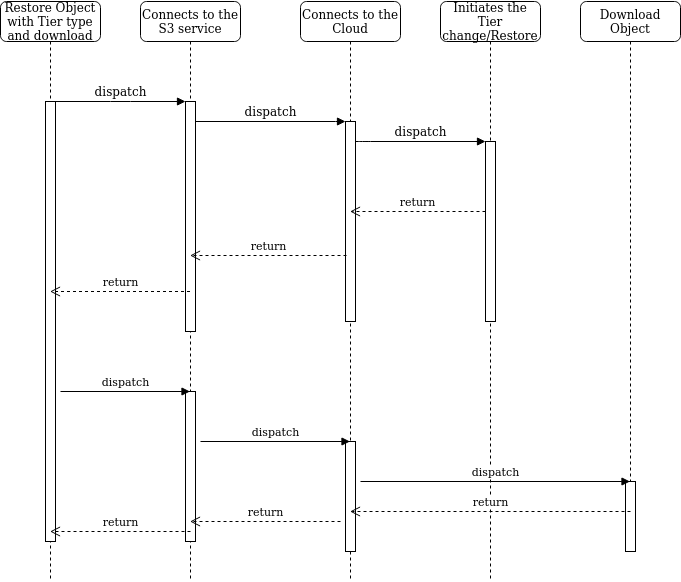

The diagram above was exported from draw.io. Its source (the exported page's mxGraphModel, read from the mxfile embedded in the PNG):
<mxGraphModel dx="1422" dy="826" grid="1" gridSize="10" guides="1" tooltips="1" connect="1" arrows="1" fold="1" page="1" pageScale="1" pageWidth="1100" pageHeight="850" background="#ffffff" math="0" shadow="0">
  <root>
    <mxCell id="0" />
    <mxCell id="1" parent="0" />
    <mxCell id="7baba1c4bc27f4b0-2" value="Connects to the S3 service" style="shape=umlLifeline;perimeter=lifelinePerimeter;whiteSpace=wrap;html=1;container=1;collapsible=0;recursiveResize=0;outlineConnect=0;rounded=1;shadow=0;comic=0;labelBackgroundColor=none;strokeWidth=1;fontFamily=Verdana;fontSize=12;align=center;" parent="1" vertex="1">
      <mxGeometry x="240" y="80" width="100" height="580" as="geometry" />
    </mxCell>
    <mxCell id="7baba1c4bc27f4b0-10" value="" style="html=1;points=[];perimeter=orthogonalPerimeter;rounded=0;shadow=0;comic=0;labelBackgroundColor=none;strokeWidth=1;fontFamily=Verdana;fontSize=12;align=center;" parent="7baba1c4bc27f4b0-2" vertex="1">
      <mxGeometry x="45" y="100" width="10" height="230" as="geometry" />
    </mxCell>
    <mxCell id="5On76hgUuyoUvR3p-IVS-4" value="" style="html=1;points=[];perimeter=orthogonalPerimeter;rounded=0;shadow=0;comic=0;labelBackgroundColor=none;strokeWidth=1;fontFamily=Verdana;fontSize=12;align=center;" vertex="1" parent="7baba1c4bc27f4b0-2">
      <mxGeometry x="45" y="390" width="10" height="150" as="geometry" />
    </mxCell>
    <mxCell id="7baba1c4bc27f4b0-3" value="Connects to the Cloud" style="shape=umlLifeline;perimeter=lifelinePerimeter;whiteSpace=wrap;html=1;container=1;collapsible=0;recursiveResize=0;outlineConnect=0;rounded=1;shadow=0;comic=0;labelBackgroundColor=none;strokeWidth=1;fontFamily=Verdana;fontSize=12;align=center;" parent="1" vertex="1">
      <mxGeometry x="400" y="80" width="100" height="580" as="geometry" />
    </mxCell>
    <mxCell id="7baba1c4bc27f4b0-13" value="" style="html=1;points=[];perimeter=orthogonalPerimeter;rounded=0;shadow=0;comic=0;labelBackgroundColor=none;strokeWidth=1;fontFamily=Verdana;fontSize=12;align=center;" parent="7baba1c4bc27f4b0-3" vertex="1">
      <mxGeometry x="45" y="120" width="10" height="200" as="geometry" />
    </mxCell>
    <mxCell id="5On76hgUuyoUvR3p-IVS-5" value="" style="html=1;points=[];perimeter=orthogonalPerimeter;rounded=0;shadow=0;comic=0;labelBackgroundColor=none;strokeWidth=1;fontFamily=Verdana;fontSize=12;align=center;" vertex="1" parent="7baba1c4bc27f4b0-3">
      <mxGeometry x="45" y="440" width="10" height="110" as="geometry" />
    </mxCell>
    <mxCell id="7baba1c4bc27f4b0-4" value="Initiates the Tier change/Restore" style="shape=umlLifeline;perimeter=lifelinePerimeter;whiteSpace=wrap;html=1;container=1;collapsible=0;recursiveResize=0;outlineConnect=0;rounded=1;shadow=0;comic=0;labelBackgroundColor=none;strokeWidth=1;fontFamily=Verdana;fontSize=12;align=center;" parent="1" vertex="1">
      <mxGeometry x="540" y="80" width="100" height="580" as="geometry" />
    </mxCell>
    <mxCell id="7baba1c4bc27f4b0-5" value="Download Object" style="shape=umlLifeline;perimeter=lifelinePerimeter;whiteSpace=wrap;html=1;container=1;collapsible=0;recursiveResize=0;outlineConnect=0;rounded=1;shadow=0;comic=0;labelBackgroundColor=none;strokeWidth=1;fontFamily=Verdana;fontSize=12;align=center;" parent="1" vertex="1">
      <mxGeometry x="680" y="80" width="100" height="550" as="geometry" />
    </mxCell>
    <mxCell id="7baba1c4bc27f4b0-22" value="" style="html=1;points=[];perimeter=orthogonalPerimeter;rounded=0;shadow=0;comic=0;labelBackgroundColor=none;strokeWidth=1;fontFamily=Verdana;fontSize=12;align=center;" parent="7baba1c4bc27f4b0-5" vertex="1">
      <mxGeometry x="45" y="480" width="10" height="70" as="geometry" />
    </mxCell>
    <mxCell id="7baba1c4bc27f4b0-8" value="Restore Object with Tier type and download" style="shape=umlLifeline;perimeter=lifelinePerimeter;whiteSpace=wrap;html=1;container=1;collapsible=0;recursiveResize=0;outlineConnect=0;rounded=1;shadow=0;comic=0;labelBackgroundColor=none;strokeWidth=1;fontFamily=Verdana;fontSize=12;align=center;" parent="1" vertex="1">
      <mxGeometry x="100" y="80" width="100" height="580" as="geometry" />
    </mxCell>
    <mxCell id="7baba1c4bc27f4b0-9" value="" style="html=1;points=[];perimeter=orthogonalPerimeter;rounded=0;shadow=0;comic=0;labelBackgroundColor=none;strokeWidth=1;fontFamily=Verdana;fontSize=12;align=center;" parent="7baba1c4bc27f4b0-8" vertex="1">
      <mxGeometry x="45" y="100" width="10" height="440" as="geometry" />
    </mxCell>
    <mxCell id="7baba1c4bc27f4b0-16" value="" style="html=1;points=[];perimeter=orthogonalPerimeter;rounded=0;shadow=0;comic=0;labelBackgroundColor=none;strokeWidth=1;fontFamily=Verdana;fontSize=12;align=center;" parent="1" vertex="1">
      <mxGeometry x="585" y="220" width="10" height="180" as="geometry" />
    </mxCell>
    <mxCell id="7baba1c4bc27f4b0-17" value="dispatch" style="html=1;verticalAlign=bottom;endArrow=block;labelBackgroundColor=none;fontFamily=Verdana;fontSize=12;edgeStyle=elbowEdgeStyle;elbow=vertical;" parent="1" source="7baba1c4bc27f4b0-13" target="7baba1c4bc27f4b0-16" edge="1">
      <mxGeometry relative="1" as="geometry">
        <mxPoint x="510" y="220" as="sourcePoint" />
        <Array as="points">
          <mxPoint x="460" y="220" />
        </Array>
      </mxGeometry>
    </mxCell>
    <mxCell id="7baba1c4bc27f4b0-11" value="dispatch" style="html=1;verticalAlign=bottom;endArrow=block;entryX=0;entryY=0;labelBackgroundColor=none;fontFamily=Verdana;fontSize=12;edgeStyle=elbowEdgeStyle;elbow=vertical;" parent="1" source="7baba1c4bc27f4b0-9" target="7baba1c4bc27f4b0-10" edge="1">
      <mxGeometry relative="1" as="geometry">
        <mxPoint x="220" y="190" as="sourcePoint" />
      </mxGeometry>
    </mxCell>
    <mxCell id="7baba1c4bc27f4b0-14" value="dispatch" style="html=1;verticalAlign=bottom;endArrow=block;entryX=0;entryY=0;labelBackgroundColor=none;fontFamily=Verdana;fontSize=12;edgeStyle=elbowEdgeStyle;elbow=vertical;" parent="1" source="7baba1c4bc27f4b0-10" target="7baba1c4bc27f4b0-13" edge="1">
      <mxGeometry relative="1" as="geometry">
        <mxPoint x="370" y="200" as="sourcePoint" />
      </mxGeometry>
    </mxCell>
    <mxCell id="5On76hgUuyoUvR3p-IVS-1" value="return" style="html=1;verticalAlign=bottom;endArrow=open;dashed=1;endSize=8;" edge="1" parent="1" target="7baba1c4bc27f4b0-3">
      <mxGeometry relative="1" as="geometry">
        <mxPoint x="585" y="290" as="sourcePoint" />
        <mxPoint x="505" y="290" as="targetPoint" />
      </mxGeometry>
    </mxCell>
    <mxCell id="5On76hgUuyoUvR3p-IVS-2" value="return" style="html=1;verticalAlign=bottom;endArrow=open;dashed=1;endSize=8;exitX=0.1;exitY=0.67;exitDx=0;exitDy=0;exitPerimeter=0;" edge="1" parent="1" source="7baba1c4bc27f4b0-13" target="7baba1c4bc27f4b0-2">
      <mxGeometry relative="1" as="geometry">
        <mxPoint x="440" y="334.5" as="sourcePoint" />
        <mxPoint x="360" y="334.5" as="targetPoint" />
      </mxGeometry>
    </mxCell>
    <mxCell id="5On76hgUuyoUvR3p-IVS-3" value="return" style="html=1;verticalAlign=bottom;endArrow=open;dashed=1;endSize=8;" edge="1" parent="1" source="7baba1c4bc27f4b0-2" target="7baba1c4bc27f4b0-8">
      <mxGeometry relative="1" as="geometry">
        <mxPoint x="250" y="370" as="sourcePoint" />
        <mxPoint x="170" y="370" as="targetPoint" />
      </mxGeometry>
    </mxCell>
    <mxCell id="5On76hgUuyoUvR3p-IVS-6" value="dispatch" style="html=1;verticalAlign=bottom;endArrow=block;" edge="1" parent="1" target="7baba1c4bc27f4b0-2">
      <mxGeometry width="80" relative="1" as="geometry">
        <mxPoint x="160" y="470" as="sourcePoint" />
        <mxPoint x="240" y="470" as="targetPoint" />
      </mxGeometry>
    </mxCell>
    <mxCell id="5On76hgUuyoUvR3p-IVS-7" value="dispatch" style="html=1;verticalAlign=bottom;endArrow=block;" edge="1" parent="1" target="7baba1c4bc27f4b0-3">
      <mxGeometry width="80" relative="1" as="geometry">
        <mxPoint x="300" y="520" as="sourcePoint" />
        <mxPoint x="380" y="520" as="targetPoint" />
      </mxGeometry>
    </mxCell>
    <mxCell id="5On76hgUuyoUvR3p-IVS-8" value="dispatch" style="html=1;verticalAlign=bottom;endArrow=block;" edge="1" parent="1" target="7baba1c4bc27f4b0-5">
      <mxGeometry width="80" relative="1" as="geometry">
        <mxPoint x="460" y="560" as="sourcePoint" />
        <mxPoint x="540" y="560" as="targetPoint" />
      </mxGeometry>
    </mxCell>
    <mxCell id="5On76hgUuyoUvR3p-IVS-10" value="return" style="html=1;verticalAlign=bottom;endArrow=open;dashed=1;endSize=8;" edge="1" parent="1" target="7baba1c4bc27f4b0-3">
      <mxGeometry relative="1" as="geometry">
        <mxPoint x="730" y="590" as="sourcePoint" />
        <mxPoint x="650" y="590" as="targetPoint" />
      </mxGeometry>
    </mxCell>
    <mxCell id="5On76hgUuyoUvR3p-IVS-11" value="return" style="html=1;verticalAlign=bottom;endArrow=open;dashed=1;endSize=8;" edge="1" parent="1" target="7baba1c4bc27f4b0-2">
      <mxGeometry relative="1" as="geometry">
        <mxPoint x="440" y="600" as="sourcePoint" />
        <mxPoint x="360" y="600" as="targetPoint" />
      </mxGeometry>
    </mxCell>
    <mxCell id="5On76hgUuyoUvR3p-IVS-12" value="return" style="html=1;verticalAlign=bottom;endArrow=open;dashed=1;endSize=8;" edge="1" parent="1" target="7baba1c4bc27f4b0-8">
      <mxGeometry relative="1" as="geometry">
        <mxPoint x="290" y="610" as="sourcePoint" />
        <mxPoint x="210" y="610" as="targetPoint" />
      </mxGeometry>
    </mxCell>
  </root>
</mxGraphModel>